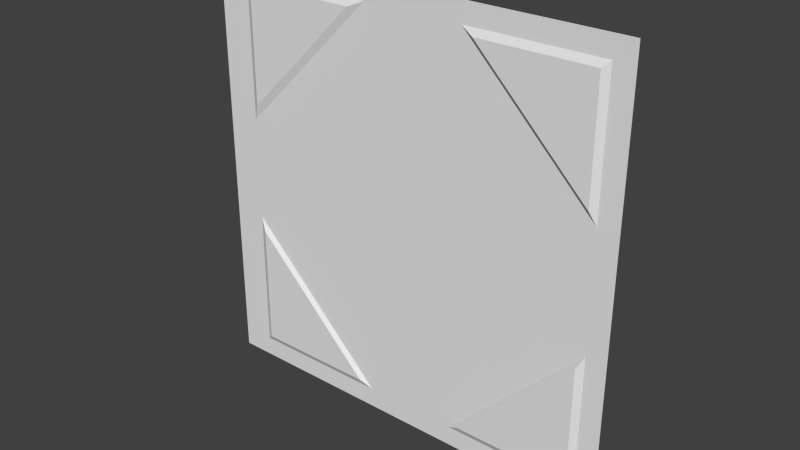 # Source: flight2_3.blend  (saved by Blender 2.76.0; exported with 4.5.12 LTS)
import bpy
from mathutils import Matrix  # noqa: F401  (used for matrix-valued properties, if any)

bpy.ops.wm.read_factory_settings(use_empty=True)
scene = bpy.context.scene
scene.name = 'Scene'

# ---- collections
col_collection_1 = bpy.data.collections.new('Collection 1'); scene.collection.children.link(col_collection_1)

# ---- materials (node trees are filled in below, after node groups)
mat_flight2_3 = bpy.data.materials.new('flight2_3')
mat_flight2_3.alpha_threshold = 0.0
mat_flight2_3.use_transparent_shadow = False
mat_flight2_3.roughness = 0.5

# ---- material node trees

# ---- world
world_world = bpy.data.worlds.new('World'); scene.world = world_world
world_world.color = (0.05088, 0.05088, 0.05088)
world_world.use_sun_shadow = False
world_world.sun_shadow_jitter_overblur = 0.0
world_world.cycles.sampling_method = 'MANUAL'
world_world.cycles.sample_map_resolution = 256

# ---- meshes
me_flight2_3_meshdata = bpy.data.meshes.new('flight2_3_meshdata')
me_flight2_3_meshdata.from_pydata([(1.28, -1.28, -1.28), (-1.28, -1.28, -1.28), (1.28, -1.28, 1.28), (-1.28, -1.28, 1.28), (-1.08, -1.28, 1.28), (-1.04, -1.28, 1.28), (-1.08, -1.28, 1.16), (-1.04, -1.3, 1.12), (1.16, -1.28, 1.16), (-1.08, -1.28, -1.16), (1.16, -1.28, -1.16), (-1.04, -1.3, -1.12), (1.12, -1.3, 1.12), (1.12, -1.3, -1.12), (-1.08, -1.28, 0.3206), (-0.2409, -1.28, 1.16), (-1.08, -1.28, -0.3017), (-0.2221, -1.28, -1.16), (-1.04, -1.3, -0.3789), (-0.2988, -1.3, -1.12), (-1.04, -1.3, 0.4191), (-0.3391, -1.3, 1.12), (1.12, -1.3, 0.4397), (0.4397, -1.3, 1.12), (1.16, -1.28, 0.3609), (0.3608, -1.28, 1.16), (0.3411, -1.28, -1.16), (1.16, -1.28, -0.3412), (1.12, -1.3, -0.4195), (0.4194, -1.3, -1.12)], [], [(2, 27, 24), (20, 21, 15), (17, 26, 0), (27, 28, 26), (15, 21, 6), (13, 29, 28), (15, 25, 24), (0, 26, 10), (11, 19, 9), (25, 5, 2), (29, 13, 10), (26, 29, 10), (23, 25, 8), (24, 8, 2), (10, 13, 28), (9, 16, 18), (18, 16, 17), (6, 14, 3), (1, 3, 16), (27, 2, 0), (17, 0, 1), (18, 19, 11), (22, 12, 8), (20, 14, 6), (21, 20, 7), (21, 7, 6), (22, 23, 12), (24, 27, 14), (4, 6, 3), (12, 23, 8), (23, 22, 24), (4, 5, 6), (19, 17, 9), (16, 14, 27), (8, 25, 2), (17, 16, 27), (28, 29, 26), (3, 14, 16), (5, 15, 6), (15, 5, 25), (11, 9, 18), (26, 17, 27), (7, 20, 6), (27, 10, 28), (15, 24, 14), (10, 27, 0), (24, 22, 8), (25, 23, 24), (9, 17, 1), (14, 20, 15), (19, 18, 17), (1, 16, 9)])
_uv = me_flight2_3_meshdata.uv_layers.new(name='UVMap')
_uv.uv.foreach_set('vector', [0.0, 1.0, 0.04687, 0.3667, 0.04687, 0.641, 0.9071, 0.9157, 0.9071, 0.7282, 0.9215, 0.7097, 0.5867, 0.04684, 0.3667, 0.04684, 0.0, 0.0, 0.3376, 0.04711, 0.3175, 0.06239, 0.05962, 0.04711, 0.5941, 0.9531, 0.6325, 0.9375, 0.922, 0.9531, 0.06251, 0.06247, 0.3362, 0.06247, 0.06251, 0.3361, 0.592, 0.9446, 0.3614, 0.9446, 0.05506, 0.6383, 0.0, 0.0, 0.3667, 0.04684, 0.04687, 0.04684, 0.9062, 0.06247, 0.6167, 0.06247, 0.922, 0.04684, 0.3591, 0.9531, 0.9062, 1.0, 0.0, 1.0, 0.3362, 0.06247, 0.06251, 0.06247, 0.04687, 0.04684, 0.3667, 0.04684, 0.3362, 0.06247, 0.04687, 0.04684, 0.3282, 0.9375, 0.3591, 0.9531, 0.04687, 0.9531, 0.04687, 0.641, 0.04687, 0.9531, 0.0, 1.0, 0.04687, 0.04684, 0.06251, 0.06247, 0.06251, 0.3361, 0.922, 0.04684, 0.922, 0.3821, 0.9062, 0.352, 0.9069, 0.09218, 0.9215, 0.07644, 0.9215, 0.3061, 0.922, 0.9531, 0.922, 0.6252, 1.0, 1.0, 1.0, 0.0, 1.0, 1.0, 0.922, 0.3821, 0.04687, 0.3667, 0.0, 1.0, 0.0, 0.0, 0.5867, 0.04684, 0.0, 0.0, 1.0, 0.0, 0.9062, 0.352, 0.6167, 0.06247, 0.9062, 0.06247, 0.06251, 0.6717, 0.06251, 0.9375, 0.04687, 0.9531, 0.9062, 0.6637, 0.922, 0.6252, 0.922, 0.9531, 0.6325, 0.9375, 0.9062, 0.6637, 0.9062, 0.9375, 0.6325, 0.9375, 0.9062, 0.9375, 0.922, 0.9531, 0.06251, 0.6717, 0.3282, 0.9375, 0.06251, 0.9375, 0.05506, 0.6383, 0.05506, 0.3693, 0.9137, 0.6229, 0.922, 1.0, 0.922, 0.9531, 1.0, 1.0, 0.06251, 0.9375, 0.3282, 0.9375, 0.04687, 0.9531, 0.112, 0.9376, 0.2939, 0.9376, 0.3098, 0.9529, 0.922, 1.0, 0.9062, 1.0, 0.922, 0.9531, 0.6167, 0.06247, 0.5867, 0.04684, 0.922, 0.04684, 0.9137, 0.3844, 0.9137, 0.6229, 0.05506, 0.3693, 0.04687, 0.9531, 0.3591, 0.9531, 0.0, 1.0, 0.5847, 0.05544, 0.9137, 0.3844, 0.05506, 0.3693, 0.3175, 0.06239, 0.07969, 0.06239, 0.05962, 0.04711, 1.0, 1.0, 0.922, 0.6252, 0.922, 0.3821, 0.9062, 1.0, 0.5941, 0.9531, 0.922, 0.9531, 0.5941, 0.9531, 0.9062, 1.0, 0.3591, 0.9531, 0.9062, 0.06247, 0.922, 0.04684, 0.9062, 0.352, 0.3689, 0.05544, 0.5847, 0.05544, 0.05506, 0.3693, 0.9062, 0.9375, 0.9062, 0.6637, 0.922, 0.9531, 0.04687, 0.3667, 0.04687, 0.04684, 0.06251, 0.3361, 0.592, 0.9446, 0.05506, 0.6383, 0.9137, 0.6229, 0.04687, 0.04684, 0.04687, 0.3667, 0.0, 0.0, 0.04687, 0.641, 0.06251, 0.6717, 0.04687, 0.9531, 0.09603, 0.9529, 0.112, 0.9376, 0.3098, 0.9529, 0.922, 0.04684, 0.5867, 0.04684, 1.0, 0.0, 0.9215, 0.9343, 0.9071, 0.9157, 0.9215, 0.7097, 0.9069, 0.2905, 0.9069, 0.09218, 0.9215, 0.3061, 1.0, 0.0, 0.922, 0.3821, 0.922, 0.04684])
me_flight2_3_meshdata.materials.append(mat_flight2_3)
me_flight2_3_meshdata.use_remesh_preserve_volume = False
me_flight2_3_meshdata.use_remesh_preserve_attributes = False
me_flight2_3_meshdata.use_mirror_vertex_groups = False
me_flight2_3_meshdata.update()

# ---- objects
ob_flight2_3_mesh = bpy.data.objects.new('flight2_3_mesh', me_flight2_3_meshdata)

# ---- transforms, parenting, visibility, modifiers, constraints
ob_flight2_3_mesh.location = (0.0, 0.0, 0.0)
ob_flight2_3_mesh.lineart.crease_threshold = 0.0

# ---- collection membership
col_collection_1.objects.link(ob_flight2_3_mesh)

# ---- scene / render settings (as saved in the file)
scene.frame_start = 1; scene.frame_end = 2; scene.frame_set(1)
scene.render.engine = 'BLENDER_EEVEE_NEXT'
scene.render.resolution_percentage = 50
scene.render.dither_intensity = 0.0
scene.cycles.use_denoising = False
scene.cycles.samples = 10
scene.cycles.sampling_pattern = 'TABULATED_SOBOL'
scene.cycles.light_sampling_threshold = 0.0
scene.cycles.use_adaptive_sampling = False
scene.cycles.use_light_tree = False
scene.cycles.blur_glossy = 0.0
scene.cycles.pixel_filter_type = 'GAUSSIAN'
scene.cycles.sample_clamp_indirect = 0.0
scene.view_settings.view_transform = 'Standard'
bpy.context.view_layer.update()

# ---- added for rendering (the .blend has no active camera and no usable light): camera, sun
cam_auto = bpy.data.cameras.new('AutoCamera')
cam_auto.lens = 50.0
cam_auto.sensor_width = 36.0
cam_auto.clip_end = 1000.0
ob_auto_camera = bpy.data.objects.new('AutoCamera', cam_auto)
scene.collection.objects.link(ob_auto_camera)
ob_auto_camera.location = (3.34972, -5.30967, 2.67978)
ob_auto_camera.rotation_euler = (1.09748, -7.21219e-08, 0.694738)
scene.camera = ob_auto_camera
light_auto_sun = bpy.data.lights.new('AutoSun', 'SUN')
light_auto_sun.energy = 3.0
light_auto_sun.angle = 0.0523599
ob_auto_sun = bpy.data.objects.new('AutoSun', light_auto_sun)
scene.collection.objects.link(ob_auto_sun)
ob_auto_sun.rotation_euler = (0.872665, 0.174533, 0.523599)
bpy.context.view_layer.update()
